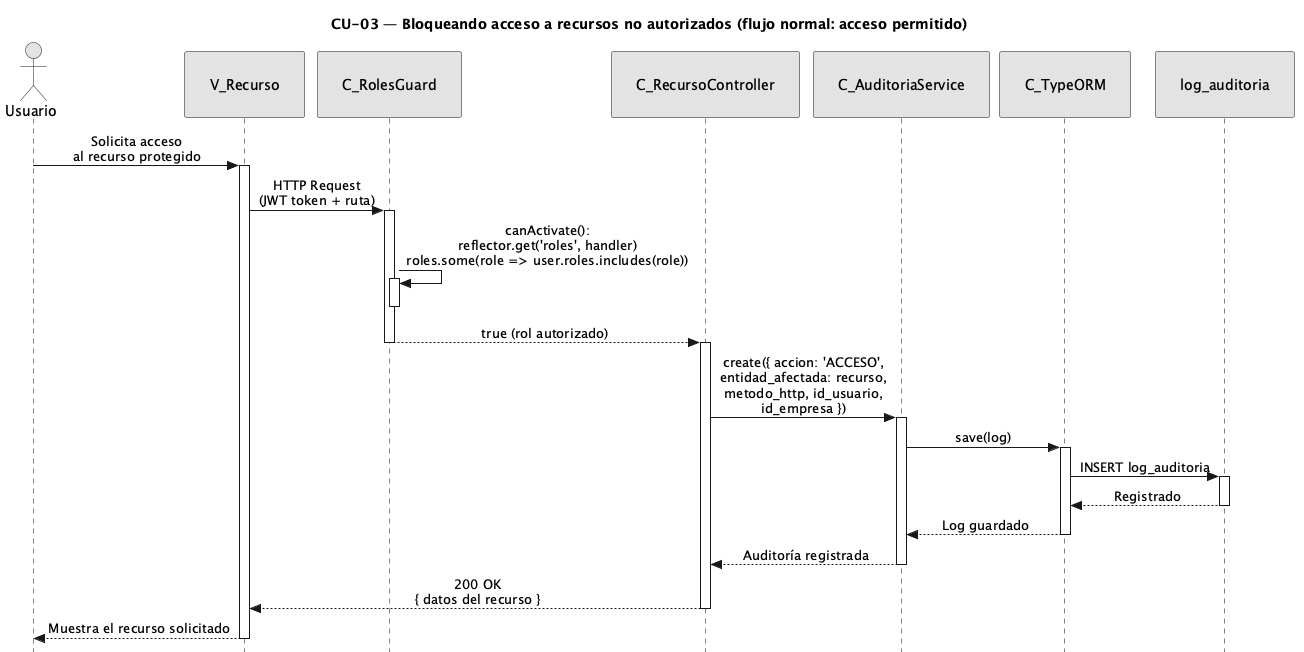

The diagram above was rendered by PlantUML. Its source (embedded in the PNG):
@startuml CU03-normal
title CU-03 — Bloqueando acceso a recursos no autorizados (flujo normal: acceso permitido)

skinparam style strictuml
skinparam monochrome true
skinparam shadowing false
skinparam sequenceMessageAlign center
<style>
sequenceDiagram {
  participant {
    padding 25
  }
  actor {
    padding 20
  }
}
</style>
skinparam sequence {
  MessageAlign center
  LifeLineBorderColor black
}
hide footbox

actor "Usuario" as user
participant "V_Recurso" as view
participant "C_RolesGuard" as guard
participant "C_RecursoController" as ctrl
participant "C_AuditoriaService" as aud
participant "C_TypeORM" as orm
participant "log_auditoria" as aent

user -> view : Solicita acceso\nal recurso protegido
activate view

view -> guard : HTTP Request\n(JWT token + ruta)
activate guard

guard -> guard : canActivate():\nreflector.get('roles', handler)\nroles.some(role => user.roles.includes(role))
activate guard
deactivate guard

guard --> ctrl : true (rol autorizado)
deactivate guard

activate ctrl

ctrl -> aud : create({ accion: 'ACCESO',\nentidad_afectada: recurso,\nmetodo_http, id_usuario,\nid_empresa })
activate aud

aud -> orm : save(log)
activate orm

orm -> aent : INSERT log_auditoria
activate aent
aent --> orm : Registrado
deactivate aent

orm --> aud : Log guardado
deactivate orm

aud --> ctrl : Auditoría registrada
deactivate aud

ctrl --> view : 200 OK\n{ datos del recurso }
deactivate ctrl

view --> user : Muestra el recurso solicitado
deactivate view

@enduml